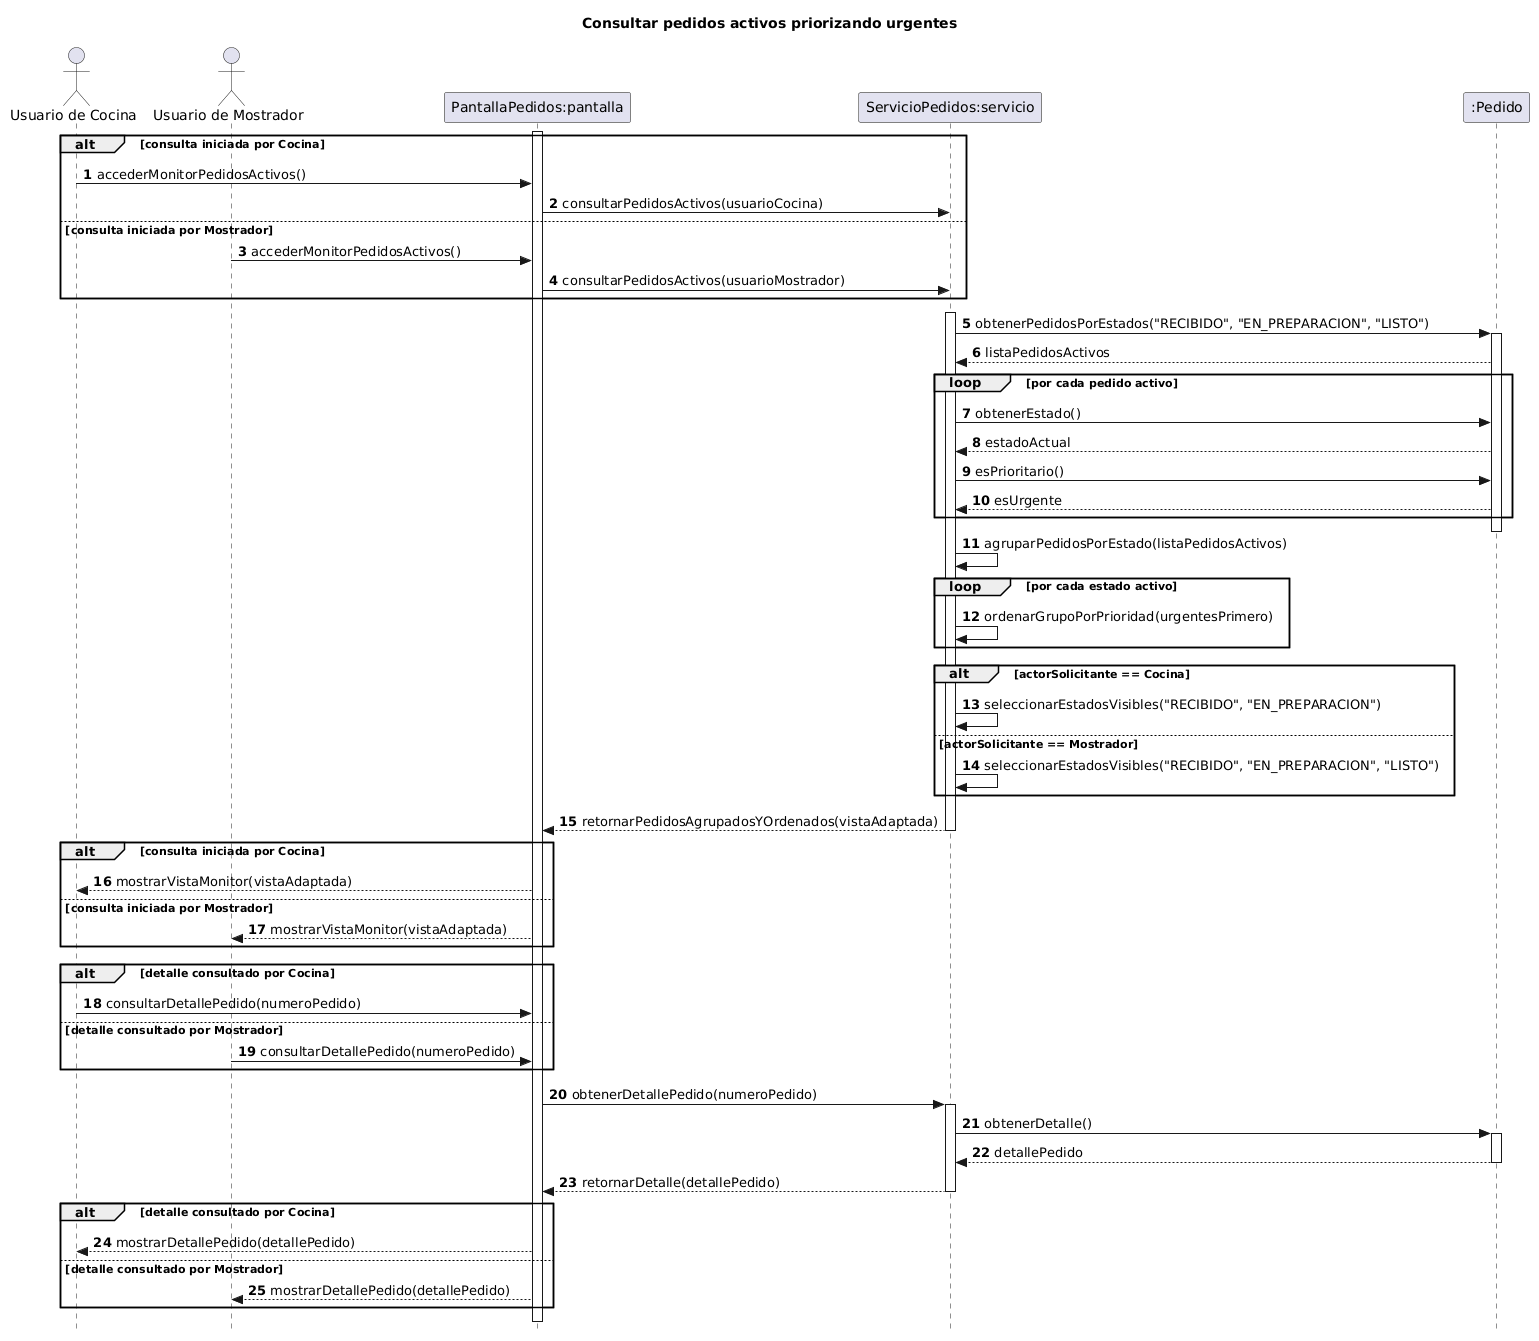

The diagram above was rendered by PlantUML. Its source (embedded in the PNG):
@startuml
title Consultar pedidos activos priorizando urgentes

autonumber
skinparam style strictuml
hide footbox

actor "Usuario de Cocina" as usuarioCocina
actor "Usuario de Mostrador" as usuarioMostrador
participant "PantallaPedidos:pantalla" as pantalla
participant "ServicioPedidos:servicio" as servicio
participant ":Pedido" as pedido

activate pantalla
alt consulta iniciada por Cocina
    usuarioCocina -> pantalla : accederMonitorPedidosActivos()
    pantalla -> servicio : consultarPedidosActivos(usuarioCocina)
else consulta iniciada por Mostrador
    usuarioMostrador -> pantalla : accederMonitorPedidosActivos()
    pantalla -> servicio : consultarPedidosActivos(usuarioMostrador)
end

activate servicio

servicio -> pedido : obtenerPedidosPorEstados("RECIBIDO", "EN_PREPARACION", "LISTO")
activate pedido

pedido --> servicio : listaPedidosActivos

loop por cada pedido activo
    servicio -> pedido : obtenerEstado()
    pedido --> servicio : estadoActual
    servicio -> pedido : esPrioritario()
    pedido --> servicio : esUrgente
end
deactivate pedido

servicio -> servicio : agruparPedidosPorEstado(listaPedidosActivos)
loop por cada estado activo
    servicio -> servicio : ordenarGrupoPorPrioridad(urgentesPrimero)
end

alt actorSolicitante == Cocina
    servicio -> servicio : seleccionarEstadosVisibles("RECIBIDO", "EN_PREPARACION")
else actorSolicitante == Mostrador
    servicio -> servicio : seleccionarEstadosVisibles("RECIBIDO", "EN_PREPARACION", "LISTO")
end

servicio --> pantalla : retornarPedidosAgrupadosYOrdenados(vistaAdaptada)
deactivate servicio

alt consulta iniciada por Cocina
    pantalla --> usuarioCocina : mostrarVistaMonitor(vistaAdaptada)
else consulta iniciada por Mostrador
    pantalla --> usuarioMostrador : mostrarVistaMonitor(vistaAdaptada)
end

alt detalle consultado por Cocina
    usuarioCocina -> pantalla : consultarDetallePedido(numeroPedido)
else detalle consultado por Mostrador
    usuarioMostrador -> pantalla : consultarDetallePedido(numeroPedido)
end
pantalla -> servicio : obtenerDetallePedido(numeroPedido)
activate servicio

servicio -> pedido : obtenerDetalle()
activate pedido

pedido --> servicio : detallePedido
deactivate pedido

servicio --> pantalla : retornarDetalle(detallePedido)
deactivate servicio

alt detalle consultado por Cocina
    pantalla --> usuarioCocina : mostrarDetallePedido(detallePedido)
else detalle consultado por Mostrador
    pantalla --> usuarioMostrador : mostrarDetallePedido(detallePedido)
end
deactivate pantalla
@enduml